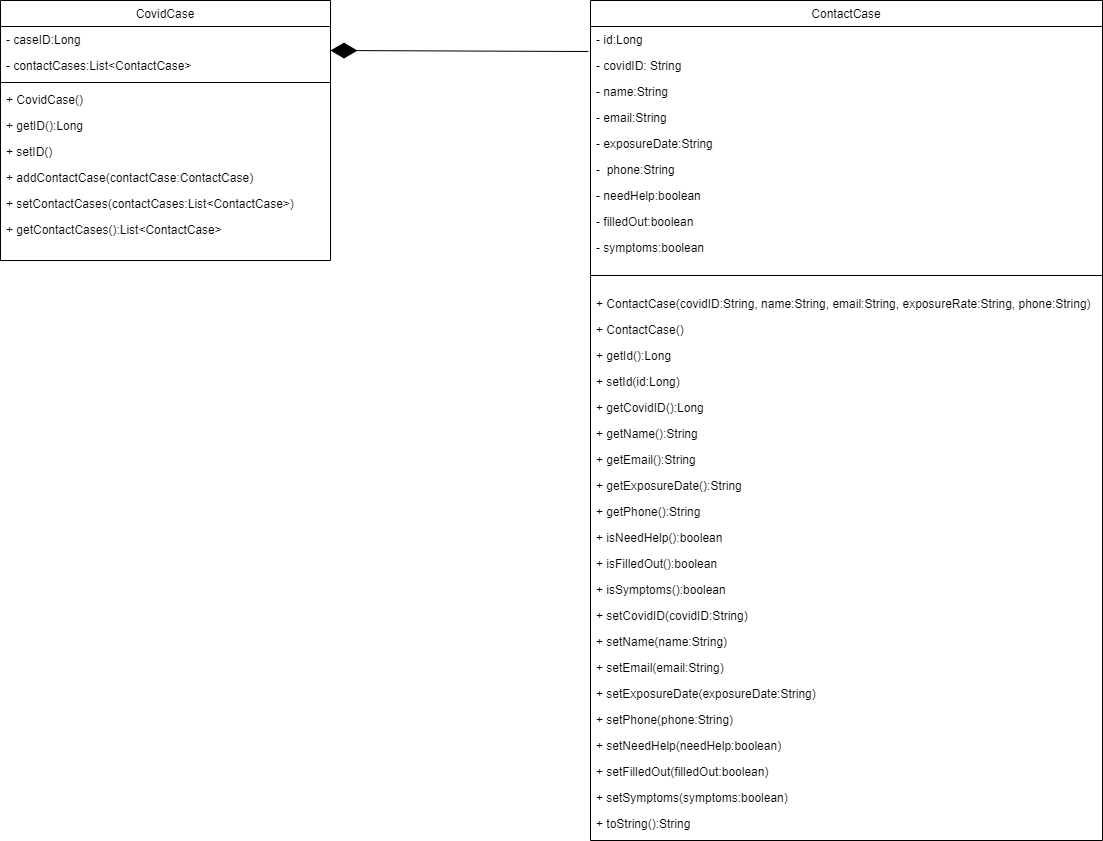

The diagram above was exported from draw.io. Its source (the exported page's mxGraphModel, read from the mxfile embedded in the PNG):
<mxGraphModel dx="1929" dy="614" grid="1" gridSize="10" guides="1" tooltips="1" connect="1" arrows="1" fold="1" page="1" pageScale="1" pageWidth="827" pageHeight="1169" math="0" shadow="0">
  <root>
    <mxCell id="WIyWlLk6GJQsqaUBKTNV-0" />
    <mxCell id="WIyWlLk6GJQsqaUBKTNV-1" parent="WIyWlLk6GJQsqaUBKTNV-0" />
    <mxCell id="zkfFHV4jXpPFQw0GAbJ--0" value="CovidCase" style="swimlane;fontStyle=0;align=center;verticalAlign=top;childLayout=stackLayout;horizontal=1;startSize=26;horizontalStack=0;resizeParent=1;resizeLast=0;collapsible=1;marginBottom=0;rounded=0;shadow=0;strokeWidth=1;" parent="WIyWlLk6GJQsqaUBKTNV-1" vertex="1">
      <mxGeometry x="-30" y="130" width="330" height="260" as="geometry">
        <mxRectangle x="230" y="140" width="160" height="26" as="alternateBounds" />
      </mxGeometry>
    </mxCell>
    <mxCell id="zkfFHV4jXpPFQw0GAbJ--1" value="- caseID:Long" style="text;align=left;verticalAlign=top;spacingLeft=4;spacingRight=4;overflow=hidden;rotatable=0;points=[[0,0.5],[1,0.5]];portConstraint=eastwest;" parent="zkfFHV4jXpPFQw0GAbJ--0" vertex="1">
      <mxGeometry y="26" width="330" height="26" as="geometry" />
    </mxCell>
    <mxCell id="zkfFHV4jXpPFQw0GAbJ--2" value="- contactCases:List&lt;ContactCase&gt;" style="text;align=left;verticalAlign=top;spacingLeft=4;spacingRight=4;overflow=hidden;rotatable=0;points=[[0,0.5],[1,0.5]];portConstraint=eastwest;rounded=0;shadow=0;html=0;" parent="zkfFHV4jXpPFQw0GAbJ--0" vertex="1">
      <mxGeometry y="52" width="330" height="26" as="geometry" />
    </mxCell>
    <mxCell id="zkfFHV4jXpPFQw0GAbJ--4" value="" style="line;html=1;strokeWidth=1;align=left;verticalAlign=middle;spacingTop=-1;spacingLeft=3;spacingRight=3;rotatable=0;labelPosition=right;points=[];portConstraint=eastwest;" parent="zkfFHV4jXpPFQw0GAbJ--0" vertex="1">
      <mxGeometry y="78" width="330" height="8" as="geometry" />
    </mxCell>
    <mxCell id="zkfFHV4jXpPFQw0GAbJ--5" value="+ CovidCase()" style="text;align=left;verticalAlign=top;spacingLeft=4;spacingRight=4;overflow=hidden;rotatable=0;points=[[0,0.5],[1,0.5]];portConstraint=eastwest;" parent="zkfFHV4jXpPFQw0GAbJ--0" vertex="1">
      <mxGeometry y="86" width="330" height="26" as="geometry" />
    </mxCell>
    <mxCell id="At8dtYitOeIfwmQ8hUre-4" value="+ getID():Long" style="text;align=left;verticalAlign=top;spacingLeft=4;spacingRight=4;overflow=hidden;rotatable=0;points=[[0,0.5],[1,0.5]];portConstraint=eastwest;" vertex="1" parent="zkfFHV4jXpPFQw0GAbJ--0">
      <mxGeometry y="112" width="330" height="26" as="geometry" />
    </mxCell>
    <mxCell id="At8dtYitOeIfwmQ8hUre-5" value="+ setID()" style="text;align=left;verticalAlign=top;spacingLeft=4;spacingRight=4;overflow=hidden;rotatable=0;points=[[0,0.5],[1,0.5]];portConstraint=eastwest;" vertex="1" parent="zkfFHV4jXpPFQw0GAbJ--0">
      <mxGeometry y="138" width="330" height="26" as="geometry" />
    </mxCell>
    <mxCell id="At8dtYitOeIfwmQ8hUre-6" value="+ addContactCase(contactCase:ContactCase)" style="text;align=left;verticalAlign=top;spacingLeft=4;spacingRight=4;overflow=hidden;rotatable=0;points=[[0,0.5],[1,0.5]];portConstraint=eastwest;" vertex="1" parent="zkfFHV4jXpPFQw0GAbJ--0">
      <mxGeometry y="164" width="330" height="26" as="geometry" />
    </mxCell>
    <mxCell id="At8dtYitOeIfwmQ8hUre-7" value="+ setContactCases(contactCases:List&lt;ContactCase&gt;)" style="text;align=left;verticalAlign=top;spacingLeft=4;spacingRight=4;overflow=hidden;rotatable=0;points=[[0,0.5],[1,0.5]];portConstraint=eastwest;" vertex="1" parent="zkfFHV4jXpPFQw0GAbJ--0">
      <mxGeometry y="190" width="330" height="26" as="geometry" />
    </mxCell>
    <mxCell id="At8dtYitOeIfwmQ8hUre-8" value="+ getContactCases():List&lt;ContactCase&gt;" style="text;align=left;verticalAlign=top;spacingLeft=4;spacingRight=4;overflow=hidden;rotatable=0;points=[[0,0.5],[1,0.5]];portConstraint=eastwest;" vertex="1" parent="zkfFHV4jXpPFQw0GAbJ--0">
      <mxGeometry y="216" width="330" height="26" as="geometry" />
    </mxCell>
    <mxCell id="zkfFHV4jXpPFQw0GAbJ--17" value="ContactCase" style="swimlane;fontStyle=0;align=center;verticalAlign=top;childLayout=stackLayout;horizontal=1;startSize=26;horizontalStack=0;resizeParent=1;resizeLast=0;collapsible=1;marginBottom=0;rounded=0;shadow=0;strokeWidth=1;" parent="WIyWlLk6GJQsqaUBKTNV-1" vertex="1">
      <mxGeometry x="560" y="130" width="512" height="840" as="geometry">
        <mxRectangle x="550" y="140" width="160" height="26" as="alternateBounds" />
      </mxGeometry>
    </mxCell>
    <mxCell id="zkfFHV4jXpPFQw0GAbJ--18" value="- id:Long&#10; " style="text;align=left;verticalAlign=top;spacingLeft=4;spacingRight=4;overflow=hidden;rotatable=0;points=[[0,0.5],[1,0.5]];portConstraint=eastwest;" parent="zkfFHV4jXpPFQw0GAbJ--17" vertex="1">
      <mxGeometry y="26" width="512" height="26" as="geometry" />
    </mxCell>
    <mxCell id="zkfFHV4jXpPFQw0GAbJ--19" value="- covidID: String" style="text;align=left;verticalAlign=top;spacingLeft=4;spacingRight=4;overflow=hidden;rotatable=0;points=[[0,0.5],[1,0.5]];portConstraint=eastwest;rounded=0;shadow=0;html=0;" parent="zkfFHV4jXpPFQw0GAbJ--17" vertex="1">
      <mxGeometry y="52" width="512" height="26" as="geometry" />
    </mxCell>
    <mxCell id="zkfFHV4jXpPFQw0GAbJ--20" value="- name:String" style="text;align=left;verticalAlign=top;spacingLeft=4;spacingRight=4;overflow=hidden;rotatable=0;points=[[0,0.5],[1,0.5]];portConstraint=eastwest;rounded=0;shadow=0;html=0;" parent="zkfFHV4jXpPFQw0GAbJ--17" vertex="1">
      <mxGeometry y="78" width="512" height="26" as="geometry" />
    </mxCell>
    <mxCell id="zkfFHV4jXpPFQw0GAbJ--21" value="- email:String" style="text;align=left;verticalAlign=top;spacingLeft=4;spacingRight=4;overflow=hidden;rotatable=0;points=[[0,0.5],[1,0.5]];portConstraint=eastwest;rounded=0;shadow=0;html=0;" parent="zkfFHV4jXpPFQw0GAbJ--17" vertex="1">
      <mxGeometry y="104" width="512" height="26" as="geometry" />
    </mxCell>
    <mxCell id="zkfFHV4jXpPFQw0GAbJ--22" value="- exposureDate:String" style="text;align=left;verticalAlign=top;spacingLeft=4;spacingRight=4;overflow=hidden;rotatable=0;points=[[0,0.5],[1,0.5]];portConstraint=eastwest;rounded=0;shadow=0;html=0;" parent="zkfFHV4jXpPFQw0GAbJ--17" vertex="1">
      <mxGeometry y="130" width="512" height="26" as="geometry" />
    </mxCell>
    <mxCell id="At8dtYitOeIfwmQ8hUre-1" value="-  phone:String" style="text;align=left;verticalAlign=top;spacingLeft=4;spacingRight=4;overflow=hidden;rotatable=0;points=[[0,0.5],[1,0.5]];portConstraint=eastwest;rounded=0;shadow=0;html=0;" vertex="1" parent="zkfFHV4jXpPFQw0GAbJ--17">
      <mxGeometry y="156" width="512" height="26" as="geometry" />
    </mxCell>
    <mxCell id="At8dtYitOeIfwmQ8hUre-2" value="- needHelp:boolean" style="text;align=left;verticalAlign=top;spacingLeft=4;spacingRight=4;overflow=hidden;rotatable=0;points=[[0,0.5],[1,0.5]];portConstraint=eastwest;rounded=0;shadow=0;html=0;" vertex="1" parent="zkfFHV4jXpPFQw0GAbJ--17">
      <mxGeometry y="182" width="512" height="26" as="geometry" />
    </mxCell>
    <mxCell id="At8dtYitOeIfwmQ8hUre-0" value="- filledOut:boolean" style="text;align=left;verticalAlign=top;spacingLeft=4;spacingRight=4;overflow=hidden;rotatable=0;points=[[0,0.5],[1,0.5]];portConstraint=eastwest;rounded=0;shadow=0;html=0;" vertex="1" parent="zkfFHV4jXpPFQw0GAbJ--17">
      <mxGeometry y="208" width="512" height="26" as="geometry" />
    </mxCell>
    <mxCell id="At8dtYitOeIfwmQ8hUre-3" value="- symptoms:boolean" style="text;align=left;verticalAlign=top;spacingLeft=4;spacingRight=4;overflow=hidden;rotatable=0;points=[[0,0.5],[1,0.5]];portConstraint=eastwest;rounded=0;shadow=0;html=0;" vertex="1" parent="zkfFHV4jXpPFQw0GAbJ--17">
      <mxGeometry y="234" width="512" height="26" as="geometry" />
    </mxCell>
    <mxCell id="zkfFHV4jXpPFQw0GAbJ--23" value="" style="line;html=1;strokeWidth=1;align=left;verticalAlign=middle;spacingTop=-1;spacingLeft=3;spacingRight=3;rotatable=0;labelPosition=right;points=[];portConstraint=eastwest;" parent="zkfFHV4jXpPFQw0GAbJ--17" vertex="1">
      <mxGeometry y="260" width="512" height="30" as="geometry" />
    </mxCell>
    <mxCell id="zkfFHV4jXpPFQw0GAbJ--24" value="+ ContactCase(covidID:String, name:String, email:String, exposureRate:String, phone:String) " style="text;align=left;verticalAlign=top;spacingLeft=4;spacingRight=4;overflow=hidden;rotatable=0;points=[[0,0.5],[1,0.5]];portConstraint=eastwest;" parent="zkfFHV4jXpPFQw0GAbJ--17" vertex="1">
      <mxGeometry y="290" width="512" height="26" as="geometry" />
    </mxCell>
    <mxCell id="zkfFHV4jXpPFQw0GAbJ--25" value="+ ContactCase()" style="text;align=left;verticalAlign=top;spacingLeft=4;spacingRight=4;overflow=hidden;rotatable=0;points=[[0,0.5],[1,0.5]];portConstraint=eastwest;" parent="zkfFHV4jXpPFQw0GAbJ--17" vertex="1">
      <mxGeometry y="316" width="512" height="26" as="geometry" />
    </mxCell>
    <mxCell id="At8dtYitOeIfwmQ8hUre-9" value="+ getId():Long" style="text;align=left;verticalAlign=top;spacingLeft=4;spacingRight=4;overflow=hidden;rotatable=0;points=[[0,0.5],[1,0.5]];portConstraint=eastwest;" vertex="1" parent="zkfFHV4jXpPFQw0GAbJ--17">
      <mxGeometry y="342" width="512" height="26" as="geometry" />
    </mxCell>
    <mxCell id="At8dtYitOeIfwmQ8hUre-10" value="+ setId(id:Long)" style="text;align=left;verticalAlign=top;spacingLeft=4;spacingRight=4;overflow=hidden;rotatable=0;points=[[0,0.5],[1,0.5]];portConstraint=eastwest;" vertex="1" parent="zkfFHV4jXpPFQw0GAbJ--17">
      <mxGeometry y="368" width="512" height="26" as="geometry" />
    </mxCell>
    <mxCell id="At8dtYitOeIfwmQ8hUre-11" value="+ getCovidID():Long" style="text;align=left;verticalAlign=top;spacingLeft=4;spacingRight=4;overflow=hidden;rotatable=0;points=[[0,0.5],[1,0.5]];portConstraint=eastwest;" vertex="1" parent="zkfFHV4jXpPFQw0GAbJ--17">
      <mxGeometry y="394" width="512" height="26" as="geometry" />
    </mxCell>
    <mxCell id="At8dtYitOeIfwmQ8hUre-12" value="+ getName():String" style="text;align=left;verticalAlign=top;spacingLeft=4;spacingRight=4;overflow=hidden;rotatable=0;points=[[0,0.5],[1,0.5]];portConstraint=eastwest;" vertex="1" parent="zkfFHV4jXpPFQw0GAbJ--17">
      <mxGeometry y="420" width="512" height="26" as="geometry" />
    </mxCell>
    <mxCell id="At8dtYitOeIfwmQ8hUre-13" value="+ getEmail():String" style="text;align=left;verticalAlign=top;spacingLeft=4;spacingRight=4;overflow=hidden;rotatable=0;points=[[0,0.5],[1,0.5]];portConstraint=eastwest;" vertex="1" parent="zkfFHV4jXpPFQw0GAbJ--17">
      <mxGeometry y="446" width="512" height="26" as="geometry" />
    </mxCell>
    <mxCell id="At8dtYitOeIfwmQ8hUre-14" value="+ getExposureDate():String" style="text;align=left;verticalAlign=top;spacingLeft=4;spacingRight=4;overflow=hidden;rotatable=0;points=[[0,0.5],[1,0.5]];portConstraint=eastwest;" vertex="1" parent="zkfFHV4jXpPFQw0GAbJ--17">
      <mxGeometry y="472" width="512" height="26" as="geometry" />
    </mxCell>
    <mxCell id="At8dtYitOeIfwmQ8hUre-15" value="+ getPhone():String" style="text;align=left;verticalAlign=top;spacingLeft=4;spacingRight=4;overflow=hidden;rotatable=0;points=[[0,0.5],[1,0.5]];portConstraint=eastwest;" vertex="1" parent="zkfFHV4jXpPFQw0GAbJ--17">
      <mxGeometry y="498" width="512" height="26" as="geometry" />
    </mxCell>
    <mxCell id="At8dtYitOeIfwmQ8hUre-16" value="+ isNeedHelp():boolean" style="text;align=left;verticalAlign=top;spacingLeft=4;spacingRight=4;overflow=hidden;rotatable=0;points=[[0,0.5],[1,0.5]];portConstraint=eastwest;" vertex="1" parent="zkfFHV4jXpPFQw0GAbJ--17">
      <mxGeometry y="524" width="512" height="26" as="geometry" />
    </mxCell>
    <mxCell id="At8dtYitOeIfwmQ8hUre-17" value="+ isFilledOut():boolean" style="text;align=left;verticalAlign=top;spacingLeft=4;spacingRight=4;overflow=hidden;rotatable=0;points=[[0,0.5],[1,0.5]];portConstraint=eastwest;" vertex="1" parent="zkfFHV4jXpPFQw0GAbJ--17">
      <mxGeometry y="550" width="512" height="26" as="geometry" />
    </mxCell>
    <mxCell id="At8dtYitOeIfwmQ8hUre-18" value="+ isSymptoms():boolean" style="text;align=left;verticalAlign=top;spacingLeft=4;spacingRight=4;overflow=hidden;rotatable=0;points=[[0,0.5],[1,0.5]];portConstraint=eastwest;" vertex="1" parent="zkfFHV4jXpPFQw0GAbJ--17">
      <mxGeometry y="576" width="512" height="26" as="geometry" />
    </mxCell>
    <mxCell id="At8dtYitOeIfwmQ8hUre-19" value="+ setCovidID(covidID:String)" style="text;align=left;verticalAlign=top;spacingLeft=4;spacingRight=4;overflow=hidden;rotatable=0;points=[[0,0.5],[1,0.5]];portConstraint=eastwest;" vertex="1" parent="zkfFHV4jXpPFQw0GAbJ--17">
      <mxGeometry y="602" width="512" height="26" as="geometry" />
    </mxCell>
    <mxCell id="At8dtYitOeIfwmQ8hUre-20" value="+ setName(name:String)" style="text;align=left;verticalAlign=top;spacingLeft=4;spacingRight=4;overflow=hidden;rotatable=0;points=[[0,0.5],[1,0.5]];portConstraint=eastwest;" vertex="1" parent="zkfFHV4jXpPFQw0GAbJ--17">
      <mxGeometry y="628" width="512" height="26" as="geometry" />
    </mxCell>
    <mxCell id="At8dtYitOeIfwmQ8hUre-21" value="+ setEmail(email:String)&#10;" style="text;align=left;verticalAlign=top;spacingLeft=4;spacingRight=4;overflow=hidden;rotatable=0;points=[[0,0.5],[1,0.5]];portConstraint=eastwest;" vertex="1" parent="zkfFHV4jXpPFQw0GAbJ--17">
      <mxGeometry y="654" width="512" height="26" as="geometry" />
    </mxCell>
    <mxCell id="At8dtYitOeIfwmQ8hUre-22" value="+ setExposureDate(exposureDate:String)" style="text;align=left;verticalAlign=top;spacingLeft=4;spacingRight=4;overflow=hidden;rotatable=0;points=[[0,0.5],[1,0.5]];portConstraint=eastwest;" vertex="1" parent="zkfFHV4jXpPFQw0GAbJ--17">
      <mxGeometry y="680" width="512" height="26" as="geometry" />
    </mxCell>
    <mxCell id="At8dtYitOeIfwmQ8hUre-23" value="+ setPhone(phone:String)" style="text;align=left;verticalAlign=top;spacingLeft=4;spacingRight=4;overflow=hidden;rotatable=0;points=[[0,0.5],[1,0.5]];portConstraint=eastwest;" vertex="1" parent="zkfFHV4jXpPFQw0GAbJ--17">
      <mxGeometry y="706" width="512" height="26" as="geometry" />
    </mxCell>
    <mxCell id="At8dtYitOeIfwmQ8hUre-24" value="+ setNeedHelp(needHelp:boolean)" style="text;align=left;verticalAlign=top;spacingLeft=4;spacingRight=4;overflow=hidden;rotatable=0;points=[[0,0.5],[1,0.5]];portConstraint=eastwest;" vertex="1" parent="zkfFHV4jXpPFQw0GAbJ--17">
      <mxGeometry y="732" width="512" height="26" as="geometry" />
    </mxCell>
    <mxCell id="At8dtYitOeIfwmQ8hUre-25" value="+ setFilledOut(filledOut:boolean)" style="text;align=left;verticalAlign=top;spacingLeft=4;spacingRight=4;overflow=hidden;rotatable=0;points=[[0,0.5],[1,0.5]];portConstraint=eastwest;" vertex="1" parent="zkfFHV4jXpPFQw0GAbJ--17">
      <mxGeometry y="758" width="512" height="26" as="geometry" />
    </mxCell>
    <mxCell id="At8dtYitOeIfwmQ8hUre-26" value="+ setSymptoms(symptoms:boolean)" style="text;align=left;verticalAlign=top;spacingLeft=4;spacingRight=4;overflow=hidden;rotatable=0;points=[[0,0.5],[1,0.5]];portConstraint=eastwest;" vertex="1" parent="zkfFHV4jXpPFQw0GAbJ--17">
      <mxGeometry y="784" width="512" height="26" as="geometry" />
    </mxCell>
    <mxCell id="At8dtYitOeIfwmQ8hUre-27" value="+ toString():String" style="text;align=left;verticalAlign=top;spacingLeft=4;spacingRight=4;overflow=hidden;rotatable=0;points=[[0,0.5],[1,0.5]];portConstraint=eastwest;" vertex="1" parent="zkfFHV4jXpPFQw0GAbJ--17">
      <mxGeometry y="810" width="512" height="26" as="geometry" />
    </mxCell>
    <mxCell id="At8dtYitOeIfwmQ8hUre-36" value="" style="endArrow=diamondThin;endFill=1;endSize=24;html=1;rounded=0;exitX=-0.004;exitY=-0.038;exitDx=0;exitDy=0;exitPerimeter=0;" edge="1" parent="WIyWlLk6GJQsqaUBKTNV-1" source="zkfFHV4jXpPFQw0GAbJ--19">
      <mxGeometry width="160" relative="1" as="geometry">
        <mxPoint x="460" y="180" as="sourcePoint" />
        <mxPoint x="300" y="180" as="targetPoint" />
      </mxGeometry>
    </mxCell>
  </root>
</mxGraphModel>